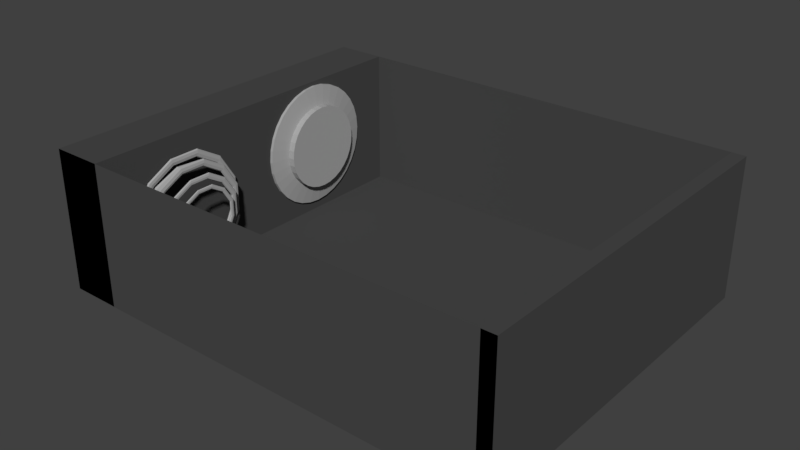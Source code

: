 # Source: housingS.blend  (saved by Blender 2.79.0; exported with 4.5.12 LTS)
import bpy
from mathutils import Matrix  # noqa: F401  (used for matrix-valued properties, if any)

bpy.ops.wm.read_factory_settings(use_empty=True)
scene = bpy.context.scene
scene.name = 'Scene'

# ---- collections
col_collection_1 = bpy.data.collections.new('Collection 1'); scene.collection.children.link(col_collection_1)

# ---- materials (node trees are filled in below, after node groups)
mat_material = bpy.data.materials.new('Material')
mat_material.alpha_threshold = 0.0
mat_material.use_transparent_shadow = False
mat_material.diffuse_color = (0.06681, 0.06681, 0.06681, 1.0)
mat_material.roughness = 0.5
mat_material.specular_intensity = 0.06173
mat_material.line_color = (0.0, 0.0, 0.0, 1.0)
mat_metal = bpy.data.materials.new('metal')
mat_metal.alpha_threshold = 0.0
mat_metal.use_transparent_shadow = False
mat_metal.diffuse_color = (0.402, 0.402, 0.402, 1.0)
mat_metal.roughness = 0.5
mat_metal.specular_intensity = 1.0
mat_material_002 = bpy.data.materials.new('Material.002')
mat_material_002.alpha_threshold = 0.0
mat_material_002.use_transparent_shadow = False
mat_material_002.roughness = 0.5
mat_material_002.specular_intensity = 0.7274
mat_material_002.line_color = (0.0, 0.0, 0.0, 1.0)

# ---- material node trees

# ---- world
world_world = bpy.data.worlds.new('World'); scene.world = world_world
world_world.color = (0.05088, 0.05088, 0.05088)
world_world.use_sun_shadow = False
world_world.sun_shadow_jitter_overblur = 0.0
world_world.cycles.sampling_method = 'MANUAL'

# ---- meshes
me_cube = bpy.data.meshes.new('Cube')
me_cube.from_pydata([(1.0, 1.0, -1.0), (1.0, -1.0, -1.0), (-1.0, -1.0, -1.0), (-1.0, 1.0, -1.0), (1.0, 1.0, 1.0), (1.0, -1.0, 1.0), (-1.0, -1.0, 1.0), (-1.0, 1.0, 1.0), (-0.7811, -1.0, -1.0), (-0.7811, 1.0, -1.0), (-0.7811, -1.0, 1.0), (-0.7811, 1.0, 1.0), (0.9418, 1.0, -1.0), (0.9418, -1.0, -1.0), (0.9418, 1.0, 1.0), (0.9418, -1.0, 1.0)], [], [(4, 7, 6, 5), (4, 5, 15, 14), (1, 5, 6, 2), (2, 6, 10, 8), (4, 0, 3, 7), (8, 10, 11, 9), (6, 7, 11, 10), (7, 3, 9, 11), (3, 2, 8, 9), (12, 14, 15, 13), (5, 1, 13, 15), (0, 4, 14, 12), (1, 0, 12, 13), (4, 0, 1, 5), (6, 2, 3, 7)])
me_cube.materials.append(mat_material)
me_cube.use_remesh_preserve_volume = False
me_cube.use_remesh_preserve_attributes = False
me_cube.use_mirror_vertex_groups = False
me_cube.update()
me_cylinder_003 = bpy.data.meshes.new('Cylinder.003')
me_cylinder_003.from_pydata([(3.791e-08, 0.6807, -1.0), (0.0, 1.0, 1.0), (0.1328, 0.6676, -1.0), (0.1951, 0.9808, 1.0), (0.2605, 0.6289, -1.0), (0.3827, 0.9239, 1.0), (0.3782, 0.566, -1.0), (0.5556, 0.8315, 1.0), (0.4813, 0.4813, -1.0), (0.7071, 0.7071, 1.0), (0.566, 0.3782, -1.0), (0.8315, 0.5556, 1.0), (0.6289, 0.2605, -1.0), (0.9239, 0.3827, 1.0), (0.6676, 0.1328, -1.0), (0.9808, 0.1951, 1.0), (0.6807, 1.424e-07, -1.0), (1.0, 7.55e-08, 1.0), (0.6676, -0.1328, -1.0), (0.9808, -0.1951, 1.0), (0.6289, -0.2605, -1.0), (0.9239, -0.3827, 1.0), (0.566, -0.3782, -1.0), (0.8315, -0.5556, 1.0), (0.4813, -0.4813, -1.0), (0.7071, -0.7071, 1.0), (0.3782, -0.566, -1.0), (0.5556, -0.8315, 1.0), (0.2605, -0.6289, -1.0), (0.3827, -0.9239, 1.0), (0.1328, -0.6676, -1.0), (0.1951, -0.9808, 1.0), (-1.839e-07, -0.6807, -1.0), (-3.258e-07, -1.0, 1.0), (-0.1328, -0.6676, -1.0), (-0.1951, -0.9808, 1.0), (-0.2605, -0.6289, -1.0), (-0.3827, -0.9239, 1.0), (-0.3782, -0.566, -1.0), (-0.5556, -0.8315, 1.0), (-0.4813, -0.4813, -1.0), (-0.7071, -0.7071, 1.0), (-0.566, -0.3782, -1.0), (-0.8315, -0.5556, 1.0), (-0.6289, -0.2605, -1.0), (-0.9239, -0.3827, 1.0), (-0.6676, -0.1328, -1.0), (-0.9808, -0.1951, 1.0), (-0.6807, 7.483e-07, -1.0), (-1.0, 9.656e-07, 1.0), (-0.6676, 0.1328, -1.0), (-0.9808, 0.1951, 1.0), (-0.6289, 0.2605, -1.0), (-0.9239, 0.3827, 1.0), (-0.566, 0.3782, -1.0), (-0.8315, 0.5556, 1.0), (-0.4813, 0.4813, -1.0), (-0.7071, 0.7071, 1.0), (-0.3782, 0.566, -1.0), (-0.5556, 0.8315, 1.0), (-0.2605, 0.6289, -1.0), (-0.3827, 0.9239, 1.0), (-0.1328, 0.6676, -1.0), (-0.1951, 0.9808, 1.0), (0.0, 1.0, 0.0), (0.1951, 0.9808, 0.0), (0.3827, 0.9239, 0.0), (0.5556, 0.8315, 0.0), (0.7071, 0.7071, 0.0), (0.8315, 0.5556, 0.0), (0.9239, 0.3827, 0.0), (0.9808, 0.1951, 0.0), (1.0, 7.55e-08, 0.0), (0.9808, -0.1951, 0.0), (0.9239, -0.3827, 0.0), (0.8315, -0.5556, 0.0), (0.7071, -0.7071, 0.0), (0.5556, -0.8315, 0.0), (0.3827, -0.9239, 0.0), (0.1951, -0.9808, 0.0), (-3.258e-07, -1.0, 0.0), (-0.1951, -0.9808, 0.0), (-0.3827, -0.9239, 0.0), (-0.5556, -0.8315, 0.0), (-0.7071, -0.7071, 0.0), (-0.8315, -0.5556, 0.0), (-0.9239, -0.3827, 0.0), (-0.9808, -0.1951, 0.0), (-1.0, 9.656e-07, 0.0), (-0.9808, 0.1951, 0.0), (-0.9239, 0.3827, 0.0), (-0.8315, 0.5556, 0.0), (-0.7071, 0.7071, 0.0), (-0.5556, 0.8315, 0.0), (-0.3827, 0.9239, 0.0), (-0.1951, 0.9808, 0.0), (3.515e-08, 0.6807, -3.11), (0.1328, 0.6676, -3.11), (0.2605, 0.6289, -3.11), (0.3782, 0.566, -3.11), (0.4813, 0.4813, -3.11), (0.566, 0.3782, -3.11), (0.6289, 0.2605, -3.11), (0.6676, 0.1328, -3.11), (0.6807, 1.424e-07, -3.11), (0.6676, -0.1328, -3.11), (0.6289, -0.2605, -3.11), (0.566, -0.3782, -3.11), (0.4813, -0.4813, -3.11), (0.3782, -0.566, -3.11), (0.2605, -0.6289, -3.11), (0.1328, -0.6676, -3.11), (-1.867e-07, -0.6807, -3.11), (-0.1328, -0.6676, -3.11), (-0.2605, -0.6289, -3.11), (-0.3782, -0.566, -3.11), (-0.4813, -0.4813, -3.11), (-0.566, -0.3782, -3.11), (-0.6289, -0.2605, -3.11), (-0.6676, -0.1328, -3.11), (-0.6807, 7.483e-07, -3.11), (-0.6676, 0.1328, -3.11), (-0.6289, 0.2605, -3.11), (-0.566, 0.3782, -3.11), (-0.4813, 0.4813, -3.11), (-0.3782, 0.566, -3.11), (-0.2605, 0.6289, -3.11), (-0.1328, 0.6676, -3.11), (-0.5556, -0.8315, 0.9658), (-0.3827, -0.9239, 0.9658), (0.1951, -0.9808, 0.9658), (-3.258e-07, -1.0, 0.9658), (-0.1951, -0.9808, 0.9658), (-0.598, -0.7966, 0.9658), (-0.598, 0.7966, 0.9658), (-0.5556, 0.8315, 0.9658), (0.3827, 0.9239, 0.9658), (0.5556, 0.8315, 0.9658), (0.9808, 0.1951, 0.9658), (1.0, 7.55e-08, 0.9658), (0.7071, 0.7071, 0.9658), (0.8315, 0.5556, 0.9658), (0.9239, 0.3827, 0.9658), (0.1951, 0.9808, 0.9658), (0.0, 1.0, 0.9658), (0.9808, -0.1951, 0.9658), (0.9239, -0.3827, 0.9658), (0.8315, -0.5556, 0.9658), (0.7071, -0.7071, 0.9658), (0.5556, -0.8315, 0.9658), (0.3827, -0.9239, 0.9658), (-0.1951, 0.9808, 0.9658), (-0.3827, 0.9239, 0.9658), (-0.598, -0.7966, 1.0), (-0.598, 0.7966, 1.0)], [], [(64, 144, 143, 65), (65, 143, 136, 66), (66, 136, 137, 67), (67, 137, 140, 68), (68, 140, 141, 69), (69, 141, 142, 70), (70, 142, 138, 71), (71, 138, 139, 72), (72, 139, 145, 73), (73, 145, 146, 74), (74, 146, 147, 75), (75, 147, 148, 76), (76, 148, 149, 77), (77, 149, 150, 78), (78, 150, 130, 79), (79, 130, 131, 80), (80, 131, 132, 81), (81, 132, 129, 82), (82, 129, 128, 83), (83, 128, 133, 153, 41, 84), (84, 41, 43, 85), (85, 43, 45, 86), (86, 45, 47, 87), (87, 47, 49, 88), (88, 49, 51, 89), (89, 51, 53, 90), (90, 53, 55, 91), (91, 55, 57, 92), (92, 57, 154, 134, 135, 93), (93, 135, 152, 94), (3, 1, 63, 61, 59, 154, 153, 39, 37, 35, 33, 31, 29, 27, 25, 23, 21, 19, 17, 15, 13, 11, 9, 7, 5), (94, 152, 151, 95), (95, 151, 144, 64), (58, 60, 126, 125), (62, 95, 64, 0), (60, 94, 95, 62), (58, 93, 94, 60), (56, 92, 93, 58), (54, 91, 92, 56), (52, 90, 91, 54), (50, 89, 90, 52), (48, 88, 89, 50), (46, 87, 88, 48), (44, 86, 87, 46), (42, 85, 86, 44), (40, 84, 85, 42), (38, 83, 84, 40), (36, 82, 83, 38), (34, 81, 82, 36), (32, 80, 81, 34), (30, 79, 80, 32), (28, 78, 79, 30), (26, 77, 78, 28), (24, 76, 77, 26), (22, 75, 76, 24), (20, 74, 75, 22), (18, 73, 74, 20), (16, 72, 73, 18), (14, 71, 72, 16), (12, 70, 71, 14), (10, 69, 70, 12), (8, 68, 69, 10), (6, 67, 68, 8), (4, 66, 67, 6), (2, 65, 66, 4), (0, 64, 65, 2), (96, 97, 98, 99, 100, 101, 102, 103, 104, 105, 106, 107, 108, 109, 110, 111, 112, 113, 114, 115, 116, 117, 118, 119, 120, 121, 122, 123, 124, 125, 126, 127), (14, 16, 104, 103), (32, 34, 113, 112), (50, 52, 122, 121), (6, 8, 100, 99), (24, 26, 109, 108), (42, 44, 118, 117), (60, 62, 127, 126), (16, 18, 105, 104), (34, 36, 114, 113), (52, 54, 123, 122), (8, 10, 101, 100), (26, 28, 110, 109), (44, 46, 119, 118), (0, 2, 97, 96), (62, 0, 96, 127), (18, 20, 106, 105), (36, 38, 115, 114), (54, 56, 124, 123), (10, 12, 102, 101), (28, 30, 111, 110), (46, 48, 120, 119), (2, 4, 98, 97), (20, 22, 107, 106), (38, 40, 116, 115), (56, 58, 125, 124), (12, 14, 103, 102), (30, 32, 112, 111), (48, 50, 121, 120), (4, 6, 99, 98), (22, 24, 108, 107), (40, 42, 117, 116), (142, 141, 11, 13), (150, 149, 27, 29), (144, 151, 63, 1), (146, 145, 19, 21), (131, 130, 31, 33), (137, 136, 5, 7), (149, 148, 25, 27), (147, 146, 21, 23), (130, 150, 29, 31), (133, 128, 129, 132, 131, 130, 150, 149, 148, 147, 146, 145, 139, 138, 142, 141, 140, 137, 136, 143, 144, 151, 152, 135, 134), (143, 144, 1, 3), (139, 138, 15, 17), (153, 154, 57, 55, 53, 51, 49, 47, 45, 43, 41), (141, 140, 9, 11), (153, 133, 128, 39), (128, 129, 37, 39), (135, 134, 154, 59), (140, 137, 7, 9), (138, 142, 13, 15), (129, 132, 35, 37), (151, 152, 61, 63), (136, 143, 3, 5), (148, 147, 23, 25), (134, 154, 153, 133), (152, 135, 59, 61), (132, 131, 33, 35), (145, 139, 17, 19)])
me_cylinder_003.materials.append(mat_metal)
me_cylinder_003.use_remesh_preserve_volume = False
me_cylinder_003.use_remesh_preserve_attributes = False
me_cylinder_003.use_mirror_vertex_groups = False
me_cylinder_003.update()
me_circle_002 = bpy.data.meshes.new('Circle.002')
me_circle_002.from_pydata([(0.1712, -0.01956, 0.06959), (-0.03995, -0.2307, 0.0325), (-0.1618, -0.1088, 0.04177), (-0.1172, 0.05771, 0.05104), (0.04928, 0.1023, 0.06032), (0.1126, -0.1726, 0.1402), (0.04429, 0.08248, 0.1237), (-0.103, 0.04302, 0.1155), (-0.1507, -0.1121, 0.1021), (-0.03995, -0.2307, 0.08813), (0.1521, -0.02533, 0.1319), (0.1266, -0.1861, 0.07886), (0.08981, -0.1518, 0.1923), (0.09278, -0.04327, 0.2254), (-0.01722, -0.1729, 0.2016), (-0.08863, -0.09188, 0.2102), (-0.06432, -0.001176, 0.2153), (0.02638, 0.02313, 0.2203), (0.03529, 0.05163, 0.1792), (-0.08218, 0.02016, 0.1727), (-0.1137, -0.09731, 0.1661), (0.1213, -0.03436, 0.1857), (-0.02223, -0.1583, 0.2354), (0.06848, -0.134, 0.2304), (-0.02254, -0.2, 0.1536), (-0.02062, -0.1905, 0.1617), (0.06379, -0.1293, 0.236), (0.113, -0.03666, 0.193), (-0.1053, -0.097, 0.1739), (-0.07606, 0.01215, 0.1805), (0.03308, 0.04324, 0.1864), (0.02467, 0.01665, 0.2259), (-0.0596, -0.005933, 0.2209), (-0.08219, -0.09021, 0.2158), (-0.01577, -0.1654, 0.208), (0.08637, -0.04505, 0.231), (0.08374, -0.1458, 0.1995), (0.1166, -0.1725, 0.09144), (0.1417, -0.02821, 0.141), (-0.03429, -0.2103, 0.1027), (-0.1358, -0.1052, 0.1138), (-0.09532, 0.0353, 0.1246), (0.04151, 0.07196, 0.1328), (0.105, -0.165, 0.1492), (0.04614, 0.09043, 0.07061), (-0.1086, 0.04898, 0.06135), (-0.15, -0.1057, 0.05208), (-0.03676, -0.219, 0.04281), (0.1594, -0.02282, 0.07988), (-0.02447, -0.2095, 0.1613), (0.07317, -0.1386, 0.2358), (0.1296, -0.03206, 0.1926), (-0.122, -0.09948, 0.173), (-0.08829, 0.02632, 0.1796), (0.03751, 0.06002, 0.1861), (0.02809, 0.02961, 0.2257), (-0.06904, 0.00358, 0.2206), (-0.09507, -0.09355, 0.2156), (-0.01866, -0.1803, 0.2077), (0.0992, -0.0415, 0.2307), (0.09589, -0.1579, 0.1992), (0.1336, -0.1888, 0.0909), (0.1625, -0.02245, 0.1405), (-0.04029, -0.2324, 0.1022), (-0.1573, -0.1112, 0.1133), (-0.1106, 0.05074, 0.1241), (0.04706, 0.093, 0.1323), (0.1203, -0.1802, 0.1488), (0.05242, 0.1142, 0.07003), (-0.1259, 0.06644, 0.06076), (-0.1737, -0.1119, 0.05148), (-0.04313, -0.2424, 0.04221), (0.1829, -0.01631, 0.07931), (0.1712, -0.01956, 0.0896), (-0.03995, -0.2307, 0.05252), (-0.1618, -0.1088, 0.06179), (-0.1172, 0.05771, 0.07106), (0.04928, 0.1023, 0.08033), (0.1126, -0.1726, 0.1579), (0.04429, 0.08248, 0.1414), (-0.103, 0.04302, 0.1332), (-0.1424, -0.1043, 0.125), (-0.03464, -0.2121, 0.1168), (0.1521, -0.02533, 0.1496), (0.1237, -0.1753, 0.1035), (0.08981, -0.1518, 0.2064), (0.09278, -0.04327, 0.2363), (-0.01722, -0.1729, 0.2141), (-0.08863, -0.09188, 0.2211), (-0.06432, -0.001176, 0.2262), (0.02638, 0.02313, 0.2312), (0.03529, 0.05163, 0.1933), (-0.08218, 0.01831, 0.1874), (-0.1137, -0.09916, 0.1808), (0.1213, -0.03436, 0.1999), (0.06848, -0.134, 0.2413), (-0.02254, -0.2, 0.1695), (0.05618, -0.2564, 0.04788), (0.05981, -0.27, 0.03757), (0.05255, -0.2429, 0.03818), (0.05618, -0.2564, 0.02787), (0.05618, -0.2564, 0.03787), (0.18, -0.01712, 0.07187), (-0.04234, -0.2395, 0.03478), (-0.1707, -0.1111, 0.04405), (-0.1237, 0.06426, 0.05332), (0.05163, 0.1112, 0.0626), (0.1184, -0.1783, 0.1422), (0.04637, 0.09037, 0.1258), (-0.1087, 0.04881, 0.1176), (-0.1578, -0.1135, 0.1048), (-0.04163, -0.237, 0.09151), (0.1599, -0.02317, 0.134), (0.1326, -0.191, 0.08173), (0.09437, -0.1564, 0.1939), (0.09759, -0.04194, 0.2267), (-0.0183, -0.1785, 0.2031), (-0.09346, -0.09313, 0.2115), (-0.06786, 0.002391, 0.2166), (0.02766, 0.02799, 0.2216), (0.03695, 0.05793, 0.1808), (-0.08676, 0.02478, 0.1743), (-0.1199, -0.09894, 0.1678), (0.1275, -0.03264, 0.1874), (-0.02396, -0.1647, 0.2353), (0.072, -0.1375, 0.2317), (-0.02399, -0.2071, 0.1554), (0.1278, 0.05897, 0.06495), (0.1623, -0.022, 0.0723), (0.1729, -0.1093, 0.07422), (0.03215, -0.25, 0.02902), (-0.03756, -0.2219, 0.03523), (-0.1185, -0.1873, 0.03714), (-0.153, -0.1065, 0.0445), (-0.1636, -0.0191, 0.04641), (-0.1107, 0.05116, 0.05377), (-0.04041, 0.104, 0.05568), (0.04693, 0.0934, 0.06304), (0.04772, -0.2106, 0.1456), (0.1069, -0.1669, 0.1425), (0.1536, -0.1047, 0.136), (-0.03504, 0.08401, 0.1196), (0.04221, 0.07459, 0.1261), (0.1138, 0.04414, 0.1278), (-0.09724, 0.03723, 0.1179), (-0.146, -0.02688, 0.1101), (-0.1414, -0.1087, 0.1052), (-0.1157, -0.1881, 0.09394), (-0.03694, -0.2197, 0.09192), (0.04974, -0.2324, 0.08349), (0.1443, -0.02749, 0.1343), (0.1198, -0.1784, 0.08215), (0.03823, -0.1819, 0.1963), (0.08525, -0.1473, 0.1942), (0.1225, -0.09764, 0.189), (0.06917, -0.0004882, 0.2229), (0.08797, -0.0446, 0.2268), (0.09372, -0.09213, 0.2279), (-0.01613, -0.1673, 0.2033), (-0.06376, -0.1383, 0.2068), (-0.0838, -0.09063, 0.2117), (-0.08957, -0.04302, 0.2128), (-0.06078, -0.004744, 0.2167), (-0.02248, 0.02407, 0.2178), (0.0251, 0.01827, 0.2218), (-0.02798, 0.05285, 0.1759), (0.03363, 0.04534, 0.1811), (0.0907, 0.02105, 0.1825), (-0.07759, 0.01507, 0.1747), (-0.1149, -0.03403, 0.1694), (-0.1074, -0.09615, 0.1682), (-0.08179, -0.1569, 0.1613), (0.1151, -0.03608, 0.1876), (0.02663, -0.1592, 0.2329), (-0.02049, -0.1519, 0.2356), (-0.0746, -0.1443, 0.238), (0.06496, -0.1305, 0.2319), (-0.0211, -0.1929, 0.1557), (0.04469, -0.2003, 0.1544), (-0.0211, -0.1929, 0.1676), (-0.07569, -0.151, 0.169), (0.08724, -0.09044, 0.2335), (0.06496, -0.1305, 0.24), (0.02817, -0.1649, 0.2385), (0.1141, -0.09545, 0.1962), (0.1151, -0.03608, 0.1982), (0.08456, 0.01482, 0.1897), (-0.1064, -0.03913, 0.1775), (-0.1074, -0.09846, 0.1795), (-0.02571, 0.04391, 0.1833), (-0.07759, 0.01276, 0.186), (0.03363, 0.04534, 0.1917), (0.06443, -0.005294, 0.2284), (0.0251, 0.01827, 0.23), (-0.02072, 0.01752, 0.2234), (-0.08306, -0.04481, 0.2183), (-0.06078, -0.004744, 0.2249), (-0.05906, -0.1333, 0.2126), (-0.0838, -0.09063, 0.2199), (0.03579, -0.1738, 0.2033), (-0.01613, -0.1673, 0.2127), (0.08797, -0.0446, 0.235), (0.08525, -0.1473, 0.2048), (0.1607, -0.1049, 0.08509), (0.1177, -0.1707, 0.1006), (0.04551, -0.2122, 0.09773), (0.1431, -0.1019, 0.1451), (0.1443, -0.02749, 0.1476), (0.1061, 0.03634, 0.1369), (-0.1017, -0.1728, 0.1077), (-0.03314, -0.2065, 0.1134), (-0.1344, -0.02874, 0.1199), (-0.1356, -0.1031, 0.1223), (-0.0322, 0.07338, 0.1287), (-0.09724, 0.03723, 0.1312), (0.04221, 0.07459, 0.1394), (0.1069, -0.1669, 0.1558), (0.1191, 0.05015, 0.07525), (0.04693, 0.0934, 0.07805), (-0.03719, 0.09203, 0.06598), (-0.1516, -0.02239, 0.05671), (-0.1107, 0.05116, 0.06878), (-0.1097, -0.1787, 0.04745), (-0.153, -0.1065, 0.05951), (0.03023, -0.2369, 0.03934), (-0.03756, -0.2219, 0.05024), (0.03407, -0.2631, 0.03873), (0.03215, -0.25, 0.04904), (0.1623, -0.022, 0.08732), (-0.08788, -0.1633, 0.1684), (-0.02399, -0.2071, 0.1673), (0.05075, -0.2208, 0.154), (0.03212, -0.1797, 0.2383), (0.072, -0.1375, 0.2399), (0.1002, -0.09382, 0.2332), (0.09684, 0.02727, 0.1894), (0.1275, -0.03264, 0.198), (0.1309, -0.09983, 0.1959), (-0.1199, -0.0994, 0.1785), (-0.1233, -0.03171, 0.1763), (-0.08676, 0.02431, 0.185), (-0.03025, 0.06133, 0.1828), (0.03695, 0.05793, 0.1914), (-0.02423, 0.03061, 0.2231), (0.02766, 0.02799, 0.2298), (0.07391, 0.004317, 0.2282), (-0.06786, 0.002391, 0.2247), (-0.09608, -0.04123, 0.2181), (-0.09346, -0.09313, 0.2197), (-0.06845, -0.1433, 0.2123), (-0.0183, -0.1785, 0.2125), (0.04067, -0.1901, 0.203), (0.09759, -0.04194, 0.2348), (0.09437, -0.1564, 0.2045), (0.05168, -0.2345, 0.0972), (0.1303, -0.1825, 0.1002), (0.1844, -0.1109, 0.08452), (0.1215, 0.05194, 0.1364), (0.1599, -0.02317, 0.1472), (0.1641, -0.1074, 0.1447), (-0.03746, -0.2223, 0.1131), (-0.118, -0.1891, 0.1072), (-0.1514, -0.1073, 0.122), (-0.1556, -0.02306, 0.1194), (-0.1087, 0.04881, 0.1308), (-0.03789, 0.09464, 0.1282), (0.04637, 0.09037, 0.139), (0.1184, -0.1783, 0.1555), (-0.04363, 0.1161, 0.06539), (0.05163, 0.1112, 0.07761), (0.1365, 0.06779, 0.07467), (-0.1237, 0.06426, 0.06834), (-0.1755, -0.01581, 0.05612), (-0.1707, -0.1111, 0.05906), (-0.1272, -0.196, 0.04684), (-0.04234, -0.2395, 0.04979), (0.18, -0.01712, 0.08689), (0.1278, 0.05897, 0.08497), (0.1722, -0.1066, 0.09539), (-0.1185, -0.1873, 0.05715), (-0.1636, -0.0191, 0.06642), (-0.04041, 0.104, 0.0757), (0.04772, -0.2106, 0.1628), (0.1536, -0.1047, 0.1537), (-0.03504, 0.08401, 0.1373), (0.1138, 0.04414, 0.1455), (-0.144, -0.02492, 0.1291), (-0.1041, -0.1737, 0.1209), (0.04745, -0.2143, 0.1114), (0.03823, -0.1819, 0.21), (0.1225, -0.09764, 0.2031), (0.06917, -0.0004882, 0.2338), (0.09372, -0.09213, 0.2388), (-0.06376, -0.1383, 0.2181), (-0.08957, -0.04302, 0.2237), (-0.02248, 0.02407, 0.2287), (-0.02798, 0.05239, 0.1902), (0.0907, 0.02105, 0.1966), (-0.1149, -0.03681, 0.1844), (-0.08179, -0.1574, 0.1761), (0.03014, -0.1723, 0.2438), (0.05346, -0.2463, 0.04561), (0.05618, -0.2564, 0.04538), (0.0589, -0.2666, 0.04515), (0.0589, -0.2666, 0.03764), (0.0589, -0.2666, 0.03014), (0.05346, -0.2463, 0.0306), (0.05346, -0.2463, 0.0381), (0.05618, -0.2564, 0.03037), (0.1343, 0.06559, 0.06724), (0.1817, -0.1112, 0.07666), (0.03359, -0.2598, 0.0313), (-0.125, -0.1938, 0.03941), (-0.1725, -0.01663, 0.04869), (-0.04282, 0.1131, 0.05796), (0.04999, -0.2183, 0.1476), (-0.03718, 0.09198, 0.1217), (-0.1538, -0.02454, 0.1123), (-0.1206, -0.1927, 0.09711), (0.05181, -0.2388, 0.08678), (0.1615, -0.1067, 0.1381), (0.1195, 0.04999, 0.1299), (0.07272, 0.003116, 0.2241), (0.09858, -0.0934, 0.2292), (0.04006, -0.188, 0.1979), (-0.06728, -0.142, 0.2081), (-0.09445, -0.04168, 0.214), (-0.02379, 0.02898, 0.2191), (-0.02969, 0.05921, 0.1776), (-0.1212, -0.03229, 0.171), (-0.08636, -0.1617, 0.163), (0.1288, -0.09928, 0.1907), (0.09531, 0.02572, 0.1841), (0.0181, -0.1759, 0.2348), (-0.06466, -0.152, 0.2373), (0.1213, 0.05236, 0.06767), (0.1639, -0.1066, 0.07708), (0.03071, -0.2402, 0.03176), (-0.1119, -0.1808, 0.03987), (-0.1546, -0.02157, 0.04913), (-0.038, 0.09504, 0.0584), (0.04545, -0.2029, 0.1479), (0.1457, -0.1026, 0.1384), (-0.03291, 0.07604, 0.122), (0.108, 0.03829, 0.1302), (-0.1378, -0.02872, 0.1127), (-0.1079, -0.18, 0.09751), (0.0471, -0.2214, 0.08719), (0.0364, -0.1758, 0.1981), (0.1162, -0.096, 0.1909), (0.06561, -0.004092, 0.2243), (0.08886, -0.09087, 0.2294), (-0.06024, -0.1346, 0.2083), (-0.08469, -0.04436, 0.2142), (-0.02116, 0.01916, 0.2193), (-0.02628, 0.04638, 0.1779), (0.0861, 0.01638, 0.1844), (-0.1085, -0.03647, 0.1715), (-0.07722, -0.1522, 0.1633), (0.016, -0.1617, 0.235), (-0.05835, -0.1435, 0.2374), (0.02866, -0.1668, 0.2425), (-0.07722, -0.1528, 0.1744), (-0.1085, -0.03994, 0.1832), (0.0861, 0.01638, 0.195), (-0.02628, 0.0458, 0.1886), (-0.02116, 0.01916, 0.2274), (-0.08469, -0.04436, 0.2224), (-0.06024, -0.1346, 0.2168), (0.08886, -0.09087, 0.2375), (0.06561, -0.004092, 0.2325), (0.1162, -0.096, 0.2015), (0.0364, -0.1758, 0.2084), (0.04547, -0.2085, 0.1081), (-0.09964, -0.1697, 0.1177), (-0.1363, -0.02733, 0.1269), (0.108, 0.03829, 0.1435), (-0.03291, 0.07604, 0.1353), (0.1457, -0.1026, 0.1517), (0.04545, -0.2029, 0.1608), (-0.038, 0.09504, 0.07341), (-0.1546, -0.02157, 0.06415), (-0.1119, -0.1808, 0.05488), (0.03071, -0.2402, 0.04677), (0.1634, -0.1047, 0.09296), (0.1213, 0.05236, 0.08268), (0.03162, -0.1778, 0.2424), (0.09531, 0.02572, 0.1947), (0.1288, -0.09928, 0.2012), (-0.08636, -0.1618, 0.174), (-0.1212, -0.03299, 0.1818), (-0.02969, 0.05909, 0.1882), (-0.02379, 0.02898, 0.2273), (-0.09445, -0.04168, 0.2222), (-0.06728, -0.142, 0.2166), (0.04006, -0.188, 0.2081), (0.09858, -0.0934, 0.2374), (0.07272, 0.003116, 0.2323), (0.1195, 0.04999, 0.1431), (0.1615, -0.1067, 0.1514), (0.05001, -0.2246, 0.1078), (-0.1115, -0.1814, 0.1174), (-0.1522, -0.023, 0.1266), (-0.03718, 0.09198, 0.1349), (0.04999, -0.2183, 0.1605), (-0.04282, 0.1131, 0.07297), (-0.1725, -0.01663, 0.0637), (-0.125, -0.1938, 0.05442), (0.03359, -0.2598, 0.04631), (0.1811, -0.1091, 0.09253), (0.1343, 0.06559, 0.08225), (0.0582, -0.2639, 0.04326), (0.05417, -0.2489, 0.0436), (0.05417, -0.2489, 0.03248), (0.0582, -0.2639, 0.03214), (0.03066, -0.2399, 0.03246), (0.05324, -0.2455, 0.03246), (0.03367, -0.2603, 0.03246), (0.05918, -0.2676, 0.03246), (0.05416, -0.2489, 0.03246), (0.05419, -0.249, 0.03246), (0.05618, -0.2564, 0.03246), (0.05824, -0.2641, 0.03246), (0.008298, -0.253, 0.03246), (-0.03901, -0.2309, 0.03246), (0.01695, -0.2365, 0.03246)], [], [(0, 129, 310, 102), (0, 102, 309, 127), (0, 127, 335, 128), (0, 128, 336, 129), (1, 132, 312, 103), (1, 103, 423, 424), (1, 424, 425, 131), (1, 131, 338, 132), (2, 134, 313, 104), (2, 104, 312, 132), (2, 132, 338, 133), (2, 133, 339, 134), (3, 136, 314, 105), (3, 105, 313, 134), (3, 134, 339, 135), (3, 135, 340, 136), (4, 136, 314, 106), (4, 106, 309, 127), (4, 127, 335, 137), (4, 137, 340, 136), (5, 140, 320, 107), (5, 107, 315, 138), (5, 138, 341, 139), (5, 139, 342, 140), (6, 143, 321, 108), (6, 108, 316, 141), (6, 141, 343, 142), (6, 142, 344, 143), (7, 145, 317, 109), (7, 109, 316, 141), (7, 141, 343, 144), (7, 144, 345, 145), (8, 147, 318, 110), (8, 110, 317, 145), (8, 145, 345, 146), (8, 146, 346, 147), (9, 149, 319, 111), (9, 111, 318, 147), (9, 147, 346, 148), (9, 148, 347, 149), (10, 143, 321, 112), (10, 112, 320, 140), (10, 140, 342, 150), (10, 150, 344, 143), (11, 149, 319, 113), (11, 113, 310, 129), (11, 129, 336, 151), (11, 151, 347, 149), (12, 154, 331, 114), (12, 114, 324, 152), (12, 152, 348, 153), (12, 153, 349, 154), (13, 157, 323, 115), (13, 115, 322, 155), (13, 155, 350, 156), (13, 156, 351, 157), (14, 159, 325, 116), (14, 116, 324, 152), (14, 152, 348, 158), (14, 158, 352, 159), (15, 161, 326, 117), (15, 117, 325, 159), (15, 159, 352, 160), (15, 160, 353, 161), (16, 163, 327, 118), (16, 118, 326, 161), (16, 161, 353, 162), (16, 162, 354, 163), (17, 163, 327, 119), (17, 119, 322, 155), (17, 155, 350, 164), (17, 164, 354, 163), (18, 167, 332, 120), (18, 120, 328, 165), (18, 165, 355, 166), (18, 166, 356, 167), (19, 169, 329, 121), (19, 121, 328, 165), (19, 165, 355, 168), (19, 168, 357, 169), (20, 171, 330, 122), (20, 122, 329, 169), (20, 169, 357, 170), (20, 170, 358, 171), (21, 167, 332, 123), (21, 123, 331, 154), (21, 154, 349, 172), (21, 172, 356, 167), (22, 175, 334, 124), (22, 124, 333, 173), (22, 173, 359, 174), (22, 174, 360, 175), (23, 173, 333, 125), (23, 125, 323, 157), (23, 157, 351, 176), (23, 176, 359, 173), (24, 171, 330, 126), (24, 126, 315, 138), (24, 138, 341, 177), (24, 177, 358, 171), (25, 180, 358, 177), (25, 177, 341, 178), (25, 178, 379, 179), (25, 179, 362, 180), (26, 183, 359, 176), (26, 176, 351, 181), (26, 181, 369, 182), (26, 182, 361, 183), (27, 186, 356, 172), (27, 172, 349, 184), (27, 184, 371, 185), (27, 185, 364, 186), (28, 180, 358, 170), (28, 170, 357, 187), (28, 187, 363, 188), (28, 188, 362, 180), (29, 187, 357, 168), (29, 168, 355, 189), (29, 189, 365, 190), (29, 190, 363, 187), (30, 186, 356, 166), (30, 166, 355, 189), (30, 189, 365, 191), (30, 191, 364, 186), (31, 194, 354, 164), (31, 164, 350, 192), (31, 192, 370, 193), (31, 193, 366, 194), (32, 194, 354, 162), (32, 162, 353, 195), (32, 195, 367, 196), (32, 196, 366, 194), (33, 195, 353, 160), (33, 160, 352, 197), (33, 197, 368, 198), (33, 198, 367, 195), (34, 197, 352, 158), (34, 158, 348, 199), (34, 199, 372, 200), (34, 200, 368, 197), (35, 181, 351, 156), (35, 156, 350, 192), (35, 192, 370, 201), (35, 201, 369, 181), (36, 184, 349, 153), (36, 153, 348, 199), (36, 199, 372, 202), (36, 202, 371, 184), (37, 205, 347, 151), (37, 151, 336, 203), (37, 203, 384, 204), (37, 204, 373, 205), (38, 208, 344, 150), (38, 150, 342, 206), (38, 206, 378, 207), (38, 207, 376, 208), (39, 205, 347, 148), (39, 148, 346, 209), (39, 209, 374, 210), (39, 210, 373, 205), (40, 209, 346, 146), (40, 146, 345, 211), (40, 211, 375, 212), (40, 212, 374, 209), (41, 211, 345, 144), (41, 144, 343, 213), (41, 213, 377, 214), (41, 214, 375, 211), (42, 208, 344, 142), (42, 142, 343, 213), (42, 213, 377, 215), (42, 215, 376, 208), (43, 206, 342, 139), (43, 139, 341, 178), (43, 178, 379, 216), (43, 216, 378, 206), (44, 219, 340, 137), (44, 137, 335, 217), (44, 217, 385, 218), (44, 218, 380, 219), (45, 219, 340, 135), (45, 135, 339, 220), (45, 220, 381, 221), (45, 221, 380, 219), (46, 220, 339, 133), (46, 133, 338, 222), (46, 222, 382, 223), (46, 223, 381, 220), (47, 222, 338, 131), (47, 131, 425, 415, 224), (47, 224, 383, 225), (47, 225, 382, 222), (48, 203, 336, 128), (48, 128, 335, 217), (48, 217, 385, 228), (48, 228, 384, 203), (49, 231, 315, 126), (49, 126, 330, 229), (49, 229, 389, 230), (49, 230, 404, 231), (50, 234, 323, 125), (50, 125, 333, 232), (50, 232, 386, 233), (50, 233, 396, 234), (51, 237, 331, 123), (51, 123, 332, 235), (51, 235, 387, 236), (51, 236, 388, 237), (52, 239, 329, 122), (52, 122, 330, 229), (52, 229, 389, 238), (52, 238, 390, 239), (53, 241, 328, 121), (53, 121, 329, 239), (53, 239, 390, 240), (53, 240, 391, 241), (54, 241, 328, 120), (54, 120, 332, 235), (54, 235, 387, 242), (54, 242, 391, 241), (55, 245, 322, 119), (55, 119, 327, 243), (55, 243, 392, 244), (55, 244, 397, 245), (56, 247, 326, 118), (56, 118, 327, 243), (56, 243, 392, 246), (56, 246, 393, 247), (57, 249, 325, 117), (57, 117, 326, 247), (57, 247, 393, 248), (57, 248, 394, 249), (58, 251, 324, 116), (58, 116, 325, 249), (58, 249, 394, 250), (58, 250, 395, 251), (59, 245, 322, 115), (59, 115, 323, 234), (59, 234, 396, 252), (59, 252, 397, 245), (60, 251, 324, 114), (60, 114, 331, 237), (60, 237, 388, 253), (60, 253, 395, 251), (61, 256, 310, 113), (61, 113, 319, 254), (61, 254, 400, 255), (61, 255, 409, 256), (62, 259, 320, 112), (62, 112, 321, 257), (62, 257, 398, 258), (62, 258, 399, 259), (63, 261, 318, 111), (63, 111, 319, 254), (63, 254, 400, 260), (63, 260, 401, 261), (64, 263, 317, 110), (64, 110, 318, 261), (64, 261, 401, 262), (64, 262, 402, 263), (65, 265, 316, 109), (65, 109, 317, 263), (65, 263, 402, 264), (65, 264, 403, 265), (66, 265, 316, 108), (66, 108, 321, 257), (66, 257, 398, 266), (66, 266, 403, 265), (67, 231, 315, 107), (67, 107, 320, 259), (67, 259, 399, 267), (67, 267, 404, 231), (68, 270, 309, 106), (68, 106, 314, 268), (68, 268, 405, 269), (68, 269, 410, 270), (69, 272, 313, 105), (69, 105, 314, 268), (69, 268, 405, 271), (69, 271, 406, 272), (70, 274, 312, 104), (70, 104, 313, 272), (70, 272, 406, 273), (70, 273, 407, 274), (71, 226, 417, 423, 103), (71, 103, 312, 274), (71, 274, 407, 275), (71, 275, 408, 226), (72, 270, 309, 102), (72, 102, 310, 256), (72, 256, 409, 276), (72, 276, 410, 270), (73, 228, 385, 277), (73, 277, 410, 276), (73, 276, 409, 278), (73, 278, 384, 228), (74, 225, 383, 227), (74, 227, 408, 275), (74, 275, 407, 279), (74, 279, 382, 225), (75, 223, 382, 279), (75, 279, 407, 273), (75, 273, 406, 280), (75, 280, 381, 223), (76, 221, 381, 280), (76, 280, 406, 271), (76, 271, 405, 281), (76, 281, 380, 221), (77, 218, 385, 277), (77, 277, 410, 269), (77, 269, 405, 281), (77, 281, 380, 218), (78, 216, 379, 282), (78, 282, 404, 267), (78, 267, 399, 283), (78, 283, 378, 216), (79, 215, 377, 284), (79, 284, 403, 266), (79, 266, 398, 285), (79, 285, 376, 215), (80, 214, 377, 284), (80, 284, 403, 264), (80, 264, 402, 286), (80, 286, 375, 214), (81, 212, 375, 286), (81, 286, 402, 262), (81, 262, 401, 287), (81, 287, 374, 212), (82, 210, 374, 287), (82, 287, 401, 260), (82, 260, 400, 288), (82, 288, 373, 210), (83, 207, 378, 283), (83, 283, 399, 258), (83, 258, 398, 285), (83, 285, 376, 207), (84, 204, 384, 278), (84, 278, 409, 255), (84, 255, 400, 288), (84, 288, 373, 204), (85, 202, 372, 289), (85, 289, 395, 253), (85, 253, 388, 290), (85, 290, 371, 202), (86, 201, 370, 291), (86, 291, 397, 252), (86, 252, 396, 292), (86, 292, 369, 201), (87, 200, 372, 289), (87, 289, 395, 250), (87, 250, 394, 293), (87, 293, 368, 200), (88, 198, 368, 293), (88, 293, 394, 248), (88, 248, 393, 294), (88, 294, 367, 198), (89, 196, 367, 294), (89, 294, 393, 246), (89, 246, 392, 295), (89, 295, 366, 196), (90, 193, 370, 291), (90, 291, 397, 244), (90, 244, 392, 295), (90, 295, 366, 193), (91, 191, 365, 296), (91, 296, 391, 242), (91, 242, 387, 297), (91, 297, 364, 191), (92, 190, 365, 296), (92, 296, 391, 240), (92, 240, 390, 298), (92, 298, 363, 190), (93, 188, 363, 298), (93, 298, 390, 238), (93, 238, 389, 299), (93, 299, 362, 188), (94, 185, 371, 290), (94, 290, 388, 236), (94, 236, 387, 297), (94, 297, 364, 185), (95, 182, 369, 292), (95, 292, 396, 233), (95, 233, 386, 300), (95, 300, 361, 182), (96, 179, 379, 282), (96, 282, 404, 230), (96, 230, 389, 299), (96, 299, 362, 179), (97, 303, 408, 227), (97, 227, 383, 301), (97, 301, 412, 302), (97, 302, 411, 303), (98, 418, 417, 226), (98, 226, 408, 303), (98, 303, 411, 304), (98, 304, 422, 418), (99, 301, 383, 224), (99, 224, 415, 416), (99, 416, 419, 413, 307), (99, 307, 412, 301), (100, 306, 337, 130), (100, 130, 311, 305), (100, 305, 414, 308), (100, 308, 420, 419, 306), (101, 307, 413, 420, 421), (101, 421, 422, 304), (101, 304, 411, 302), (101, 302, 412, 307), (417, 418, 305, 311), (415, 425, 337), (424, 425, 415, 416, 419, 420, 421, 422, 418, 417, 423), (423, 417, 311), (419, 420, 413), (424, 423, 311, 130), (418, 422, 414, 305), (422, 421, 308, 414), (425, 424, 130, 337), (416, 415, 337, 306), (421, 420, 308), (419, 416, 306)])
me_circle_002.materials.append(mat_metal)
me_circle_002.use_remesh_preserve_volume = False
me_circle_002.use_remesh_preserve_attributes = False
me_circle_002.use_mirror_vertex_groups = False
me_circle_002.update()
me_cylinder_002 = bpy.data.meshes.new('Cylinder.002')
me_cylinder_002.from_pydata([(3.791e-08, 0.6807, -1.0), (0.0, 1.0, 1.0), (0.1328, 0.6676, -1.0), (0.1951, 0.9808, 1.0), (0.2605, 0.6289, -1.0), (0.3827, 0.9239, 1.0), (0.3782, 0.566, -1.0), (0.5556, 0.8315, 1.0), (0.4813, 0.4813, -1.0), (0.7071, 0.7071, 1.0), (0.566, 0.3782, -1.0), (0.8315, 0.5556, 1.0), (0.6289, 0.2605, -1.0), (0.9239, 0.3827, 1.0), (0.6676, 0.1328, -1.0), (0.9808, 0.1951, 1.0), (0.6807, 1.424e-07, -1.0), (1.0, 7.55e-08, 1.0), (0.6676, -0.1328, -1.0), (0.9808, -0.1951, 1.0), (0.6289, -0.2605, -1.0), (0.9239, -0.3827, 1.0), (0.566, -0.3782, -1.0), (0.8315, -0.5556, 1.0), (0.4813, -0.4813, -1.0), (0.7071, -0.7071, 1.0), (0.3782, -0.566, -1.0), (0.5556, -0.8315, 1.0), (0.2605, -0.6289, -1.0), (0.3827, -0.9239, 1.0), (0.1328, -0.6676, -1.0), (0.1951, -0.9808, 1.0), (-1.839e-07, -0.6807, -1.0), (-3.258e-07, -1.0, 1.0), (-0.1328, -0.6676, -1.0), (-0.1951, -0.9808, 1.0), (-0.2605, -0.6289, -1.0), (-0.3827, -0.9239, 1.0), (-0.3782, -0.566, -1.0), (-0.5556, -0.8315, 1.0), (-0.4813, -0.4813, -1.0), (-0.7071, -0.7071, 1.0), (-0.566, -0.3782, -1.0), (-0.8315, -0.5556, 1.0), (-0.6289, -0.2605, -1.0), (-0.9239, -0.3827, 1.0), (-0.6676, -0.1328, -1.0), (-0.9808, -0.1951, 1.0), (-0.6807, 7.483e-07, -1.0), (-1.0, 9.656e-07, 1.0), (-0.6676, 0.1328, -1.0), (-0.9808, 0.1951, 1.0), (-0.6289, 0.2605, -1.0), (-0.9239, 0.3827, 1.0), (-0.566, 0.3782, -1.0), (-0.8315, 0.5556, 1.0), (-0.4813, 0.4813, -1.0), (-0.7071, 0.7071, 1.0), (-0.3782, 0.566, -1.0), (-0.5556, 0.8315, 1.0), (-0.2605, 0.6289, -1.0), (-0.3827, 0.9239, 1.0), (-0.1328, 0.6676, -1.0), (-0.1951, 0.9808, 1.0), (0.0, 1.0, 0.0), (0.1951, 0.9808, 0.0), (0.3827, 0.9239, 0.0), (0.5556, 0.8315, 0.0), (0.7071, 0.7071, 0.0), (0.8315, 0.5556, 0.0), (0.9239, 0.3827, 0.0), (0.9808, 0.1951, 0.0), (1.0, 7.55e-08, 0.0), (0.9808, -0.1951, 0.0), (0.9239, -0.3827, 0.0), (0.8315, -0.5556, 0.0), (0.7071, -0.7071, 0.0), (0.5556, -0.8315, 0.0), (0.3827, -0.9239, 0.0), (0.1951, -0.9808, 0.0), (-3.258e-07, -1.0, 0.0), (-0.1951, -0.9808, 0.0), (-0.3827, -0.9239, 0.0), (-0.5556, -0.8315, 0.0), (-0.7071, -0.7071, 0.0), (-0.8315, -0.5556, 0.0), (-0.9239, -0.3827, 0.0), (-0.9808, -0.1951, 0.0), (-1.0, 9.656e-07, 0.0), (-0.9808, 0.1951, 0.0), (-0.9239, 0.3827, 0.0), (-0.8315, 0.5556, 0.0), (-0.7071, 0.7071, 0.0), (-0.5556, 0.8315, 0.0), (-0.3827, 0.9239, 0.0), (-0.1951, 0.9808, 0.0), (3.515e-08, 0.6807, -3.11), (0.1328, 0.6676, -3.11), (0.2605, 0.6289, -3.11), (0.3782, 0.566, -3.11), (0.4813, 0.4813, -3.11), (0.566, 0.3782, -3.11), (0.6289, 0.2605, -3.11), (0.6676, 0.1328, -3.11), (0.6807, 1.424e-07, -3.11), (0.6676, -0.1328, -3.11), (0.6289, -0.2605, -3.11), (0.566, -0.3782, -3.11), (0.4813, -0.4813, -3.11), (0.3782, -0.566, -3.11), (0.2605, -0.6289, -3.11), (0.1328, -0.6676, -3.11), (-1.867e-07, -0.6807, -3.11), (-0.1328, -0.6676, -3.11), (-0.2605, -0.6289, -3.11), (-0.3782, -0.566, -3.11), (-0.4813, -0.4813, -3.11), (-0.566, -0.3782, -3.11), (-0.6289, -0.2605, -3.11), (-0.6676, -0.1328, -3.11), (-0.6807, 7.483e-07, -3.11), (-0.6676, 0.1328, -3.11), (-0.6289, 0.2605, -3.11), (-0.566, 0.3782, -3.11), (-0.4813, 0.4813, -3.11), (-0.3782, 0.566, -3.11), (-0.2605, 0.6289, -3.11), (-0.1328, 0.6676, -3.11)], [], [(64, 1, 3, 65), (65, 3, 5, 66), (66, 5, 7, 67), (67, 7, 9, 68), (68, 9, 11, 69), (69, 11, 13, 70), (70, 13, 15, 71), (71, 15, 17, 72), (72, 17, 19, 73), (73, 19, 21, 74), (74, 21, 23, 75), (75, 23, 25, 76), (76, 25, 27, 77), (77, 27, 29, 78), (78, 29, 31, 79), (79, 31, 33, 80), (80, 33, 35, 81), (81, 35, 37, 82), (82, 37, 39, 83), (83, 39, 41, 84), (84, 41, 43, 85), (85, 43, 45, 86), (86, 45, 47, 87), (87, 47, 49, 88), (88, 49, 51, 89), (89, 51, 53, 90), (90, 53, 55, 91), (91, 55, 57, 92), (92, 57, 59, 93), (93, 59, 61, 94), (3, 1, 63, 61, 59, 57, 55, 53, 51, 49, 47, 45, 43, 41, 39, 37, 35, 33, 31, 29, 27, 25, 23, 21, 19, 17, 15, 13, 11, 9, 7, 5), (94, 61, 63, 95), (95, 63, 1, 64), (58, 60, 126, 125), (62, 95, 64, 0), (60, 94, 95, 62), (58, 93, 94, 60), (56, 92, 93, 58), (54, 91, 92, 56), (52, 90, 91, 54), (50, 89, 90, 52), (48, 88, 89, 50), (46, 87, 88, 48), (44, 86, 87, 46), (42, 85, 86, 44), (40, 84, 85, 42), (38, 83, 84, 40), (36, 82, 83, 38), (34, 81, 82, 36), (32, 80, 81, 34), (30, 79, 80, 32), (28, 78, 79, 30), (26, 77, 78, 28), (24, 76, 77, 26), (22, 75, 76, 24), (20, 74, 75, 22), (18, 73, 74, 20), (16, 72, 73, 18), (14, 71, 72, 16), (12, 70, 71, 14), (10, 69, 70, 12), (8, 68, 69, 10), (6, 67, 68, 8), (4, 66, 67, 6), (2, 65, 66, 4), (0, 64, 65, 2), (96, 97, 98, 99, 100, 101, 102, 103, 104, 105, 106, 107, 108, 109, 110, 111, 112, 113, 114, 115, 116, 117, 118, 119, 120, 121, 122, 123, 124, 125, 126, 127), (14, 16, 104, 103), (32, 34, 113, 112), (50, 52, 122, 121), (6, 8, 100, 99), (24, 26, 109, 108), (42, 44, 118, 117), (60, 62, 127, 126), (16, 18, 105, 104), (34, 36, 114, 113), (52, 54, 123, 122), (8, 10, 101, 100), (26, 28, 110, 109), (44, 46, 119, 118), (0, 2, 97, 96), (62, 0, 96, 127), (18, 20, 106, 105), (36, 38, 115, 114), (54, 56, 124, 123), (10, 12, 102, 101), (28, 30, 111, 110), (46, 48, 120, 119), (2, 4, 98, 97), (20, 22, 107, 106), (38, 40, 116, 115), (56, 58, 125, 124), (12, 14, 103, 102), (30, 32, 112, 111), (48, 50, 121, 120), (4, 6, 99, 98), (22, 24, 108, 107), (40, 42, 117, 116)])
me_cylinder_002.materials.append(mat_metal)
me_cylinder_002.use_remesh_preserve_volume = False
me_cylinder_002.use_remesh_preserve_attributes = False
me_cylinder_002.use_mirror_vertex_groups = False
me_cylinder_002.update()
me_circle = bpy.data.meshes.new('Circle')
me_circle.from_pydata([(0.1712, -0.01956, 0.06959), (-0.03995, -0.2307, 0.0325), (-0.1618, -0.1088, 0.04177), (-0.1172, 0.05771, 0.05104), (0.04928, 0.1023, 0.06032), (0.1126, -0.1726, 0.1402), (0.04429, 0.08248, 0.1237), (-0.103, 0.04302, 0.1155), (-0.1507, -0.1121, 0.1021), (-0.03995, -0.2307, 0.08813), (0.1521, -0.02533, 0.1319), (0.1266, -0.1861, 0.07886), (0.08981, -0.1518, 0.1923), (0.09278, -0.04327, 0.2254), (-0.01722, -0.1729, 0.2016), (-0.08863, -0.09188, 0.2102), (-0.06432, -0.001176, 0.2153), (0.02638, 0.02313, 0.2203), (0.03529, 0.05163, 0.1792), (-0.08218, 0.02016, 0.1727), (-0.1137, -0.09731, 0.1661), (0.1213, -0.03436, 0.1857), (-0.02223, -0.1583, 0.2354), (0.06848, -0.134, 0.2304), (-0.02254, -0.2, 0.1536), (-0.02062, -0.1905, 0.1617), (0.06379, -0.1293, 0.236), (0.113, -0.03666, 0.193), (-0.1053, -0.097, 0.1739), (-0.07606, 0.01215, 0.1805), (0.03308, 0.04324, 0.1864), (0.02467, 0.01665, 0.2259), (-0.0596, -0.005933, 0.2209), (-0.08219, -0.09021, 0.2158), (-0.01577, -0.1654, 0.208), (0.08637, -0.04505, 0.231), (0.08374, -0.1458, 0.1995), (0.1166, -0.1725, 0.09144), (0.1417, -0.02821, 0.141), (-0.03429, -0.2103, 0.1027), (-0.1358, -0.1052, 0.1138), (-0.09532, 0.0353, 0.1246), (0.04151, 0.07196, 0.1328), (0.105, -0.165, 0.1492), (0.04614, 0.09043, 0.07061), (-0.1086, 0.04898, 0.06135), (-0.15, -0.1057, 0.05208), (-0.03676, -0.219, 0.04281), (0.1594, -0.02282, 0.07988), (-0.02447, -0.2095, 0.1613), (0.07317, -0.1386, 0.2358), (0.1296, -0.03206, 0.1926), (-0.122, -0.09948, 0.173), (-0.08829, 0.02632, 0.1796), (0.03751, 0.06002, 0.1861), (0.02809, 0.02961, 0.2257), (-0.06904, 0.00358, 0.2206), (-0.09507, -0.09355, 0.2156), (-0.01866, -0.1803, 0.2077), (0.0992, -0.0415, 0.2307), (0.09589, -0.1579, 0.1992), (0.1336, -0.1888, 0.0909), (0.1625, -0.02245, 0.1405), (-0.04029, -0.2324, 0.1022), (-0.1573, -0.1112, 0.1133), (-0.1106, 0.05074, 0.1241), (0.04706, 0.093, 0.1323), (0.1203, -0.1802, 0.1488), (0.05242, 0.1142, 0.07003), (-0.1259, 0.06644, 0.06076), (-0.1737, -0.1119, 0.05148), (-0.04313, -0.2424, 0.04221), (0.1829, -0.01631, 0.07931), (0.1712, -0.01956, 0.0896), (-0.03995, -0.2307, 0.05252), (-0.1618, -0.1088, 0.06179), (-0.1172, 0.05771, 0.07106), (0.04928, 0.1023, 0.08033), (0.1126, -0.1726, 0.1579), (0.04429, 0.08248, 0.1414), (-0.103, 0.04302, 0.1332), (-0.1424, -0.1043, 0.125), (-0.03464, -0.2121, 0.1168), (0.1521, -0.02533, 0.1496), (0.1237, -0.1753, 0.1035), (0.08981, -0.1518, 0.2064), (0.09278, -0.04327, 0.2363), (-0.01722, -0.1729, 0.2141), (-0.08863, -0.09188, 0.2211), (-0.06432, -0.001176, 0.2262), (0.02638, 0.02313, 0.2312), (0.03529, 0.05163, 0.1933), (-0.08218, 0.01831, 0.1874), (-0.1137, -0.09916, 0.1808), (0.1213, -0.03436, 0.1999), (0.06848, -0.134, 0.2413), (-0.02254, -0.2, 0.1695), (0.05618, -0.2564, 0.04788), (0.05981, -0.27, 0.03757), (0.05255, -0.2429, 0.03818), (0.05618, -0.2564, 0.02787), (0.05618, -0.2564, 0.03787), (0.18, -0.01712, 0.07187), (-0.04234, -0.2395, 0.03478), (-0.1707, -0.1111, 0.04405), (-0.1237, 0.06426, 0.05332), (0.05163, 0.1112, 0.0626), (0.1184, -0.1783, 0.1422), (0.04637, 0.09037, 0.1258), (-0.1087, 0.04881, 0.1176), (-0.1578, -0.1135, 0.1048), (-0.04163, -0.237, 0.09151), (0.1599, -0.02317, 0.134), (0.1326, -0.191, 0.08173), (0.09437, -0.1564, 0.1939), (0.09759, -0.04194, 0.2267), (-0.0183, -0.1785, 0.2031), (-0.09346, -0.09313, 0.2115), (-0.06786, 0.002391, 0.2166), (0.02766, 0.02799, 0.2216), (0.03695, 0.05793, 0.1808), (-0.08676, 0.02478, 0.1743), (-0.1199, -0.09894, 0.1678), (0.1275, -0.03264, 0.1874), (-0.02396, -0.1647, 0.2353), (0.072, -0.1375, 0.2317), (-0.02399, -0.2071, 0.1554), (0.1278, 0.05897, 0.06495), (0.1623, -0.022, 0.0723), (0.1729, -0.1093, 0.07422), (0.03215, -0.25, 0.02902), (-0.03756, -0.2219, 0.03523), (-0.1185, -0.1873, 0.03714), (-0.153, -0.1065, 0.0445), (-0.1636, -0.0191, 0.04641), (-0.1107, 0.05116, 0.05377), (-0.04041, 0.104, 0.05568), (0.04693, 0.0934, 0.06304), (0.04772, -0.2106, 0.1456), (0.1069, -0.1669, 0.1425), (0.1536, -0.1047, 0.136), (-0.03504, 0.08401, 0.1196), (0.04221, 0.07459, 0.1261), (0.1138, 0.04414, 0.1278), (-0.09724, 0.03723, 0.1179), (-0.146, -0.02688, 0.1101), (-0.1414, -0.1087, 0.1052), (-0.1157, -0.1881, 0.09394), (-0.03694, -0.2197, 0.09192), (0.04974, -0.2324, 0.08349), (0.1443, -0.02749, 0.1343), (0.1198, -0.1784, 0.08215), (0.03823, -0.1819, 0.1963), (0.08525, -0.1473, 0.1942), (0.1225, -0.09764, 0.189), (0.06917, -0.0004882, 0.2229), (0.08797, -0.0446, 0.2268), (0.09372, -0.09213, 0.2279), (-0.01613, -0.1673, 0.2033), (-0.06376, -0.1383, 0.2068), (-0.0838, -0.09063, 0.2117), (-0.08957, -0.04302, 0.2128), (-0.06078, -0.004744, 0.2167), (-0.02248, 0.02407, 0.2178), (0.0251, 0.01827, 0.2218), (-0.02798, 0.05285, 0.1759), (0.03363, 0.04534, 0.1811), (0.0907, 0.02105, 0.1825), (-0.07759, 0.01507, 0.1747), (-0.1149, -0.03403, 0.1694), (-0.1074, -0.09615, 0.1682), (-0.08179, -0.1569, 0.1613), (0.1151, -0.03608, 0.1876), (0.02663, -0.1592, 0.2329), (-0.02049, -0.1519, 0.2356), (-0.0746, -0.1443, 0.238), (0.06496, -0.1305, 0.2319), (-0.0211, -0.1929, 0.1557), (0.04469, -0.2003, 0.1544), (-0.0211, -0.1929, 0.1676), (-0.07569, -0.151, 0.169), (0.08724, -0.09044, 0.2335), (0.06496, -0.1305, 0.24), (0.02817, -0.1649, 0.2385), (0.1141, -0.09545, 0.1962), (0.1151, -0.03608, 0.1982), (0.08456, 0.01482, 0.1897), (-0.1064, -0.03913, 0.1775), (-0.1074, -0.09846, 0.1795), (-0.02571, 0.04391, 0.1833), (-0.07759, 0.01276, 0.186), (0.03363, 0.04534, 0.1917), (0.06443, -0.005294, 0.2284), (0.0251, 0.01827, 0.23), (-0.02072, 0.01752, 0.2234), (-0.08306, -0.04481, 0.2183), (-0.06078, -0.004744, 0.2249), (-0.05906, -0.1333, 0.2126), (-0.0838, -0.09063, 0.2199), (0.03579, -0.1738, 0.2033), (-0.01613, -0.1673, 0.2127), (0.08797, -0.0446, 0.235), (0.08525, -0.1473, 0.2048), (0.1607, -0.1049, 0.08509), (0.1177, -0.1707, 0.1006), (0.04551, -0.2122, 0.09773), (0.1431, -0.1019, 0.1451), (0.1443, -0.02749, 0.1476), (0.1061, 0.03634, 0.1369), (-0.1017, -0.1728, 0.1077), (-0.03314, -0.2065, 0.1134), (-0.1344, -0.02874, 0.1199), (-0.1356, -0.1031, 0.1223), (-0.0322, 0.07338, 0.1287), (-0.09724, 0.03723, 0.1312), (0.04221, 0.07459, 0.1394), (0.1069, -0.1669, 0.1558), (0.1191, 0.05015, 0.07525), (0.04693, 0.0934, 0.07805), (-0.03719, 0.09203, 0.06598), (-0.1516, -0.02239, 0.05671), (-0.1107, 0.05116, 0.06878), (-0.1097, -0.1787, 0.04745), (-0.153, -0.1065, 0.05951), (0.03023, -0.2369, 0.03934), (-0.03756, -0.2219, 0.05024), (0.03407, -0.2631, 0.03873), (0.03215, -0.25, 0.04904), (0.1623, -0.022, 0.08732), (-0.08788, -0.1633, 0.1684), (-0.02399, -0.2071, 0.1673), (0.05075, -0.2208, 0.154), (0.03212, -0.1797, 0.2383), (0.072, -0.1375, 0.2399), (0.1002, -0.09382, 0.2332), (0.09684, 0.02727, 0.1894), (0.1275, -0.03264, 0.198), (0.1309, -0.09983, 0.1959), (-0.1199, -0.0994, 0.1785), (-0.1233, -0.03171, 0.1763), (-0.08676, 0.02431, 0.185), (-0.03025, 0.06133, 0.1828), (0.03695, 0.05793, 0.1914), (-0.02423, 0.03061, 0.2231), (0.02766, 0.02799, 0.2298), (0.07391, 0.004317, 0.2282), (-0.06786, 0.002391, 0.2247), (-0.09608, -0.04123, 0.2181), (-0.09346, -0.09313, 0.2197), (-0.06845, -0.1433, 0.2123), (-0.0183, -0.1785, 0.2125), (0.04067, -0.1901, 0.203), (0.09759, -0.04194, 0.2348), (0.09437, -0.1564, 0.2045), (0.05168, -0.2345, 0.0972), (0.1303, -0.1825, 0.1002), (0.1844, -0.1109, 0.08452), (0.1215, 0.05194, 0.1364), (0.1599, -0.02317, 0.1472), (0.1641, -0.1074, 0.1447), (-0.03746, -0.2223, 0.1131), (-0.118, -0.1891, 0.1072), (-0.1514, -0.1073, 0.122), (-0.1556, -0.02306, 0.1194), (-0.1087, 0.04881, 0.1308), (-0.03789, 0.09464, 0.1282), (0.04637, 0.09037, 0.139), (0.1184, -0.1783, 0.1555), (-0.04363, 0.1161, 0.06539), (0.05163, 0.1112, 0.07761), (0.1365, 0.06779, 0.07467), (-0.1237, 0.06426, 0.06834), (-0.1755, -0.01581, 0.05612), (-0.1707, -0.1111, 0.05906), (-0.1272, -0.196, 0.04684), (-0.04234, -0.2395, 0.04979), (0.18, -0.01712, 0.08689), (0.1278, 0.05897, 0.08497), (0.1722, -0.1066, 0.09539), (-0.1185, -0.1873, 0.05715), (-0.1636, -0.0191, 0.06642), (-0.04041, 0.104, 0.0757), (0.04772, -0.2106, 0.1628), (0.1536, -0.1047, 0.1537), (-0.03504, 0.08401, 0.1373), (0.1138, 0.04414, 0.1455), (-0.144, -0.02492, 0.1291), (-0.1041, -0.1737, 0.1209), (0.04745, -0.2143, 0.1114), (0.03823, -0.1819, 0.21), (0.1225, -0.09764, 0.2031), (0.06917, -0.0004882, 0.2338), (0.09372, -0.09213, 0.2388), (-0.06376, -0.1383, 0.2181), (-0.08957, -0.04302, 0.2237), (-0.02248, 0.02407, 0.2287), (-0.02798, 0.05239, 0.1902), (0.0907, 0.02105, 0.1966), (-0.1149, -0.03681, 0.1844), (-0.08179, -0.1574, 0.1761), (0.03014, -0.1723, 0.2438), (0.05346, -0.2463, 0.04561), (0.05618, -0.2564, 0.04538), (0.0589, -0.2666, 0.04515), (0.0589, -0.2666, 0.03764), (0.0589, -0.2666, 0.03014), (0.05346, -0.2463, 0.0306), (0.05346, -0.2463, 0.0381), (0.05618, -0.2564, 0.03037), (0.1343, 0.06559, 0.06724), (0.1817, -0.1112, 0.07666), (0.03359, -0.2598, 0.0313), (-0.125, -0.1938, 0.03941), (-0.1725, -0.01663, 0.04869), (-0.04282, 0.1131, 0.05796), (0.04999, -0.2183, 0.1476), (-0.03718, 0.09198, 0.1217), (-0.1538, -0.02454, 0.1123), (-0.1206, -0.1927, 0.09711), (0.05181, -0.2388, 0.08678), (0.1615, -0.1067, 0.1381), (0.1195, 0.04999, 0.1299), (0.07272, 0.003116, 0.2241), (0.09858, -0.0934, 0.2292), (0.04006, -0.188, 0.1979), (-0.06728, -0.142, 0.2081), (-0.09445, -0.04168, 0.214), (-0.02379, 0.02898, 0.2191), (-0.02969, 0.05921, 0.1776), (-0.1212, -0.03229, 0.171), (-0.08636, -0.1617, 0.163), (0.1288, -0.09928, 0.1907), (0.09531, 0.02572, 0.1841), (0.0181, -0.1759, 0.2348), (-0.06466, -0.152, 0.2373), (0.1213, 0.05236, 0.06767), (0.1639, -0.1066, 0.07708), (0.03071, -0.2402, 0.03176), (-0.1119, -0.1808, 0.03987), (-0.1546, -0.02157, 0.04913), (-0.038, 0.09504, 0.0584), (0.04545, -0.2029, 0.1479), (0.1457, -0.1026, 0.1384), (-0.03291, 0.07604, 0.122), (0.108, 0.03829, 0.1302), (-0.1378, -0.02872, 0.1127), (-0.1079, -0.18, 0.09751), (0.0471, -0.2214, 0.08719), (0.0364, -0.1758, 0.1981), (0.1162, -0.096, 0.1909), (0.06561, -0.004092, 0.2243), (0.08886, -0.09087, 0.2294), (-0.06024, -0.1346, 0.2083), (-0.08469, -0.04436, 0.2142), (-0.02116, 0.01916, 0.2193), (-0.02628, 0.04638, 0.1779), (0.0861, 0.01638, 0.1844), (-0.1085, -0.03647, 0.1715), (-0.07722, -0.1522, 0.1633), (0.016, -0.1617, 0.235), (-0.05835, -0.1435, 0.2374), (0.02866, -0.1668, 0.2425), (-0.07722, -0.1528, 0.1744), (-0.1085, -0.03994, 0.1832), (0.0861, 0.01638, 0.195), (-0.02628, 0.0458, 0.1886), (-0.02116, 0.01916, 0.2274), (-0.08469, -0.04436, 0.2224), (-0.06024, -0.1346, 0.2168), (0.08886, -0.09087, 0.2375), (0.06561, -0.004092, 0.2325), (0.1162, -0.096, 0.2015), (0.0364, -0.1758, 0.2084), (0.04547, -0.2085, 0.1081), (-0.09964, -0.1697, 0.1177), (-0.1363, -0.02733, 0.1269), (0.108, 0.03829, 0.1435), (-0.03291, 0.07604, 0.1353), (0.1457, -0.1026, 0.1517), (0.04545, -0.2029, 0.1608), (-0.038, 0.09504, 0.07341), (-0.1546, -0.02157, 0.06415), (-0.1119, -0.1808, 0.05488), (0.03071, -0.2402, 0.04677), (0.1634, -0.1047, 0.09296), (0.1213, 0.05236, 0.08268), (0.03162, -0.1778, 0.2424), (0.09531, 0.02572, 0.1947), (0.1288, -0.09928, 0.2012), (-0.08636, -0.1618, 0.174), (-0.1212, -0.03299, 0.1818), (-0.02969, 0.05909, 0.1882), (-0.02379, 0.02898, 0.2273), (-0.09445, -0.04168, 0.2222), (-0.06728, -0.142, 0.2166), (0.04006, -0.188, 0.2081), (0.09858, -0.0934, 0.2374), (0.07272, 0.003116, 0.2323), (0.1195, 0.04999, 0.1431), (0.1615, -0.1067, 0.1514), (0.05001, -0.2246, 0.1078), (-0.1115, -0.1814, 0.1174), (-0.1522, -0.023, 0.1266), (-0.03718, 0.09198, 0.1349), (0.04999, -0.2183, 0.1605), (-0.04282, 0.1131, 0.07297), (-0.1725, -0.01663, 0.0637), (-0.125, -0.1938, 0.05442), (0.03359, -0.2598, 0.04631), (0.1811, -0.1091, 0.09253), (0.1343, 0.06559, 0.08225), (0.0582, -0.2639, 0.04326), (0.05417, -0.2489, 0.0436), (0.05417, -0.2489, 0.03248), (0.0582, -0.2639, 0.03214), (0.03068, -0.24, 0.0321), (0.05328, -0.2456, 0.0321), (0.03364, -0.2602, 0.0321), (0.05914, -0.2675, 0.0321), (0.05402, -0.2484, 0.0321), (0.05453, -0.2503, 0.0321), (0.05618, -0.2564, 0.0321), (0.05815, -0.2638, 0.0321), (0.05821, -0.264, 0.0321), (0.01607, -0.2551, 0.0321), (-0.03163, -0.2329, 0.0321), (0.02394, -0.2384, 0.0321)], [], [(0, 129, 310, 102), (0, 102, 309, 127), (0, 127, 335, 128), (0, 128, 336, 129), (1, 132, 312, 103), (1, 103, 424, 425), (1, 425, 426, 131), (1, 131, 338, 132), (2, 134, 313, 104), (2, 104, 312, 132), (2, 132, 338, 133), (2, 133, 339, 134), (3, 136, 314, 105), (3, 105, 313, 134), (3, 134, 339, 135), (3, 135, 340, 136), (4, 136, 314, 106), (4, 106, 309, 127), (4, 127, 335, 137), (4, 137, 340, 136), (5, 140, 320, 107), (5, 107, 315, 138), (5, 138, 341, 139), (5, 139, 342, 140), (6, 143, 321, 108), (6, 108, 316, 141), (6, 141, 343, 142), (6, 142, 344, 143), (7, 145, 317, 109), (7, 109, 316, 141), (7, 141, 343, 144), (7, 144, 345, 145), (8, 147, 318, 110), (8, 110, 317, 145), (8, 145, 345, 146), (8, 146, 346, 147), (9, 149, 319, 111), (9, 111, 318, 147), (9, 147, 346, 148), (9, 148, 347, 149), (10, 143, 321, 112), (10, 112, 320, 140), (10, 140, 342, 150), (10, 150, 344, 143), (11, 149, 319, 113), (11, 113, 310, 129), (11, 129, 336, 151), (11, 151, 347, 149), (12, 154, 331, 114), (12, 114, 324, 152), (12, 152, 348, 153), (12, 153, 349, 154), (13, 157, 323, 115), (13, 115, 322, 155), (13, 155, 350, 156), (13, 156, 351, 157), (14, 159, 325, 116), (14, 116, 324, 152), (14, 152, 348, 158), (14, 158, 352, 159), (15, 161, 326, 117), (15, 117, 325, 159), (15, 159, 352, 160), (15, 160, 353, 161), (16, 163, 327, 118), (16, 118, 326, 161), (16, 161, 353, 162), (16, 162, 354, 163), (17, 163, 327, 119), (17, 119, 322, 155), (17, 155, 350, 164), (17, 164, 354, 163), (18, 167, 332, 120), (18, 120, 328, 165), (18, 165, 355, 166), (18, 166, 356, 167), (19, 169, 329, 121), (19, 121, 328, 165), (19, 165, 355, 168), (19, 168, 357, 169), (20, 171, 330, 122), (20, 122, 329, 169), (20, 169, 357, 170), (20, 170, 358, 171), (21, 167, 332, 123), (21, 123, 331, 154), (21, 154, 349, 172), (21, 172, 356, 167), (22, 175, 334, 124), (22, 124, 333, 173), (22, 173, 359, 174), (22, 174, 360, 175), (23, 173, 333, 125), (23, 125, 323, 157), (23, 157, 351, 176), (23, 176, 359, 173), (24, 171, 330, 126), (24, 126, 315, 138), (24, 138, 341, 177), (24, 177, 358, 171), (25, 180, 358, 177), (25, 177, 341, 178), (25, 178, 379, 179), (25, 179, 362, 180), (26, 183, 359, 176), (26, 176, 351, 181), (26, 181, 369, 182), (26, 182, 361, 183), (27, 186, 356, 172), (27, 172, 349, 184), (27, 184, 371, 185), (27, 185, 364, 186), (28, 180, 358, 170), (28, 170, 357, 187), (28, 187, 363, 188), (28, 188, 362, 180), (29, 187, 357, 168), (29, 168, 355, 189), (29, 189, 365, 190), (29, 190, 363, 187), (30, 186, 356, 166), (30, 166, 355, 189), (30, 189, 365, 191), (30, 191, 364, 186), (31, 194, 354, 164), (31, 164, 350, 192), (31, 192, 370, 193), (31, 193, 366, 194), (32, 194, 354, 162), (32, 162, 353, 195), (32, 195, 367, 196), (32, 196, 366, 194), (33, 195, 353, 160), (33, 160, 352, 197), (33, 197, 368, 198), (33, 198, 367, 195), (34, 197, 352, 158), (34, 158, 348, 199), (34, 199, 372, 200), (34, 200, 368, 197), (35, 181, 351, 156), (35, 156, 350, 192), (35, 192, 370, 201), (35, 201, 369, 181), (36, 184, 349, 153), (36, 153, 348, 199), (36, 199, 372, 202), (36, 202, 371, 184), (37, 205, 347, 151), (37, 151, 336, 203), (37, 203, 384, 204), (37, 204, 373, 205), (38, 208, 344, 150), (38, 150, 342, 206), (38, 206, 378, 207), (38, 207, 376, 208), (39, 205, 347, 148), (39, 148, 346, 209), (39, 209, 374, 210), (39, 210, 373, 205), (40, 209, 346, 146), (40, 146, 345, 211), (40, 211, 375, 212), (40, 212, 374, 209), (41, 211, 345, 144), (41, 144, 343, 213), (41, 213, 377, 214), (41, 214, 375, 211), (42, 208, 344, 142), (42, 142, 343, 213), (42, 213, 377, 215), (42, 215, 376, 208), (43, 206, 342, 139), (43, 139, 341, 178), (43, 178, 379, 216), (43, 216, 378, 206), (44, 219, 340, 137), (44, 137, 335, 217), (44, 217, 385, 218), (44, 218, 380, 219), (45, 219, 340, 135), (45, 135, 339, 220), (45, 220, 381, 221), (45, 221, 380, 219), (46, 220, 339, 133), (46, 133, 338, 222), (46, 222, 382, 223), (46, 223, 381, 220), (47, 222, 338, 131), (47, 131, 426, 415, 224), (47, 224, 383, 225), (47, 225, 382, 222), (48, 203, 336, 128), (48, 128, 335, 217), (48, 217, 385, 228), (48, 228, 384, 203), (49, 231, 315, 126), (49, 126, 330, 229), (49, 229, 389, 230), (49, 230, 404, 231), (50, 234, 323, 125), (50, 125, 333, 232), (50, 232, 386, 233), (50, 233, 396, 234), (51, 237, 331, 123), (51, 123, 332, 235), (51, 235, 387, 236), (51, 236, 388, 237), (52, 239, 329, 122), (52, 122, 330, 229), (52, 229, 389, 238), (52, 238, 390, 239), (53, 241, 328, 121), (53, 121, 329, 239), (53, 239, 390, 240), (53, 240, 391, 241), (54, 241, 328, 120), (54, 120, 332, 235), (54, 235, 387, 242), (54, 242, 391, 241), (55, 245, 322, 119), (55, 119, 327, 243), (55, 243, 392, 244), (55, 244, 397, 245), (56, 247, 326, 118), (56, 118, 327, 243), (56, 243, 392, 246), (56, 246, 393, 247), (57, 249, 325, 117), (57, 117, 326, 247), (57, 247, 393, 248), (57, 248, 394, 249), (58, 251, 324, 116), (58, 116, 325, 249), (58, 249, 394, 250), (58, 250, 395, 251), (59, 245, 322, 115), (59, 115, 323, 234), (59, 234, 396, 252), (59, 252, 397, 245), (60, 251, 324, 114), (60, 114, 331, 237), (60, 237, 388, 253), (60, 253, 395, 251), (61, 256, 310, 113), (61, 113, 319, 254), (61, 254, 400, 255), (61, 255, 409, 256), (62, 259, 320, 112), (62, 112, 321, 257), (62, 257, 398, 258), (62, 258, 399, 259), (63, 261, 318, 111), (63, 111, 319, 254), (63, 254, 400, 260), (63, 260, 401, 261), (64, 263, 317, 110), (64, 110, 318, 261), (64, 261, 401, 262), (64, 262, 402, 263), (65, 265, 316, 109), (65, 109, 317, 263), (65, 263, 402, 264), (65, 264, 403, 265), (66, 265, 316, 108), (66, 108, 321, 257), (66, 257, 398, 266), (66, 266, 403, 265), (67, 231, 315, 107), (67, 107, 320, 259), (67, 259, 399, 267), (67, 267, 404, 231), (68, 270, 309, 106), (68, 106, 314, 268), (68, 268, 405, 269), (68, 269, 410, 270), (69, 272, 313, 105), (69, 105, 314, 268), (69, 268, 405, 271), (69, 271, 406, 272), (70, 274, 312, 104), (70, 104, 313, 272), (70, 272, 406, 273), (70, 273, 407, 274), (71, 226, 417, 424, 103), (71, 103, 312, 274), (71, 274, 407, 275), (71, 275, 408, 226), (72, 270, 309, 102), (72, 102, 310, 256), (72, 256, 409, 276), (72, 276, 410, 270), (73, 228, 385, 277), (73, 277, 410, 276), (73, 276, 409, 278), (73, 278, 384, 228), (74, 225, 383, 227), (74, 227, 408, 275), (74, 275, 407, 279), (74, 279, 382, 225), (75, 223, 382, 279), (75, 279, 407, 273), (75, 273, 406, 280), (75, 280, 381, 223), (76, 221, 381, 280), (76, 280, 406, 271), (76, 271, 405, 281), (76, 281, 380, 221), (77, 218, 385, 277), (77, 277, 410, 269), (77, 269, 405, 281), (77, 281, 380, 218), (78, 216, 379, 282), (78, 282, 404, 267), (78, 267, 399, 283), (78, 283, 378, 216), (79, 215, 377, 284), (79, 284, 403, 266), (79, 266, 398, 285), (79, 285, 376, 215), (80, 214, 377, 284), (80, 284, 403, 264), (80, 264, 402, 286), (80, 286, 375, 214), (81, 212, 375, 286), (81, 286, 402, 262), (81, 262, 401, 287), (81, 287, 374, 212), (82, 210, 374, 287), (82, 287, 401, 260), (82, 260, 400, 288), (82, 288, 373, 210), (83, 207, 378, 283), (83, 283, 399, 258), (83, 258, 398, 285), (83, 285, 376, 207), (84, 204, 384, 278), (84, 278, 409, 255), (84, 255, 400, 288), (84, 288, 373, 204), (85, 202, 372, 289), (85, 289, 395, 253), (85, 253, 388, 290), (85, 290, 371, 202), (86, 201, 370, 291), (86, 291, 397, 252), (86, 252, 396, 292), (86, 292, 369, 201), (87, 200, 372, 289), (87, 289, 395, 250), (87, 250, 394, 293), (87, 293, 368, 200), (88, 198, 368, 293), (88, 293, 394, 248), (88, 248, 393, 294), (88, 294, 367, 198), (89, 196, 367, 294), (89, 294, 393, 246), (89, 246, 392, 295), (89, 295, 366, 196), (90, 193, 370, 291), (90, 291, 397, 244), (90, 244, 392, 295), (90, 295, 366, 193), (91, 191, 365, 296), (91, 296, 391, 242), (91, 242, 387, 297), (91, 297, 364, 191), (92, 190, 365, 296), (92, 296, 391, 240), (92, 240, 390, 298), (92, 298, 363, 190), (93, 188, 363, 298), (93, 298, 390, 238), (93, 238, 389, 299), (93, 299, 362, 188), (94, 185, 371, 290), (94, 290, 388, 236), (94, 236, 387, 297), (94, 297, 364, 185), (95, 182, 369, 292), (95, 292, 396, 233), (95, 233, 386, 300), (95, 300, 361, 182), (96, 179, 379, 282), (96, 282, 404, 230), (96, 230, 389, 299), (96, 299, 362, 179), (97, 303, 408, 227), (97, 227, 383, 301), (97, 301, 412, 302), (97, 302, 411, 303), (98, 418, 417, 226), (98, 226, 408, 303), (98, 303, 411, 304), (98, 304, 414, 423, 418), (99, 301, 383, 224), (99, 224, 415, 416), (99, 416, 419, 413, 307), (99, 307, 412, 301), (100, 306, 337, 130), (100, 130, 311, 305), (100, 305, 423, 422, 308), (100, 308, 420, 419, 306), (101, 307, 413, 420, 421), (101, 421, 422, 414, 304), (101, 304, 411, 302), (101, 302, 412, 307), (422, 421, 308), (425, 426, 415, 416, 419, 420, 421, 422, 423, 418, 417, 424), (425, 424, 311, 130), (415, 426, 337), (421, 420, 308), (419, 420, 413), (417, 418, 305, 311), (422, 423, 414), (419, 416, 306), (426, 425, 130, 337), (416, 415, 337, 306), (418, 423, 305), (424, 417, 311)])
me_circle.polygons.foreach_set('material_index', [1, 1, 1, 1, 1, 1, 1, 1, 1, 1, 1, 1, 1, 1, 1, 1, 1, 1, 1, 1, 1, 1, 1, 1, 1, 1, 1, 1, 1, 1, 1, 1, 1, 1, 1, 1, 1, 1, 1, 1, 1, 1, 1, 1, 1, 1, 1, 1, 1, 1, 1, 1, 1, 1, 1, 1, 1, 1, 1, 1, 1, 1, 1, 1, 1, 1, 1, 1, 1, 1, 1, 1, 1, 1, 1, 1, 1, 1, 1, 1, 1, 1, 1, 1, 1, 1, 1, 1, 1, 1, 1, 1, 1, 1, 1, 1, 1, 1, 1, 1, 1, 1, 1, 1, 1, 1, 1, 1, 1, 1, 1, 1, 1, 1, 1, 1, 1, 1, 1, 1, 1, 1, 1, 1, 1, 1, 1, 1, 1, 1, 1, 1, 1, 1, 1, 1, 1, 1, 1, 1, 1, 1, 1, 1, 1, 1, 1, 1, 1, 1, 1, 1, 1, 1, 1, 1, 1, 1, 1, 1, 1, 1, 1, 1, 1, 1, 1, 1, 1, 1, 1, 1, 1, 1, 1, 1, 1, 1, 1, 1, 1, 1, 1, 1, 1, 1, 1, 1, 1, 1, 1, 1, 1, 1, 1, 1, 1, 1, 1, 1, 1, 1, 1, 1, 1, 1, 1, 1, 1, 1, 1, 1, 1, 1, 1, 1, 1, 1, 1, 1, 1, 1, 1, 1, 1, 1, 1, 1, 1, 1, 1, 1, 1, 1, 1, 1, 1, 1, 1, 1, 1, 1, 1, 1, 1, 1, 1, 1, 1, 1, 1, 1, 1, 1, 1, 1, 1, 1, 1, 1, 1, 1, 1, 1, 1, 1, 1, 1, 1, 1, 1, 1, 1, 1, 1, 1, 1, 1, 1, 1, 1, 1, 1, 1, 1, 1, 1, 1, 1, 1, 1, 1, 1, 1, 1, 1, 1, 1, 1, 1, 1, 1, 1, 1, 1, 1, 1, 1, 1, 1, 1, 1, 1, 1, 1, 1, 1, 1, 1, 1, 1, 1, 1, 1, 1, 1, 1, 1, 1, 1, 1, 1, 1, 1, 1, 1, 1, 1, 1, 1, 1, 1, 1, 1, 1, 1, 1, 1, 1, 1, 1, 1, 1, 1, 1, 1, 1, 1, 1, 1, 1, 1, 1, 1, 1, 1, 1, 1, 1, 1, 1, 1, 1, 1, 1, 1, 1, 1, 1, 1, 1, 1, 1, 1, 1, 1, 1, 1, 1, 1, 1, 1, 1, 1, 1, 1, 1, 1, 1, 1, 1, 1, 1, 1, 1, 1, 1, 1, 1, 1, 1, 1, 1, 1, 1, 1, 1, 1, 1, 1, 1])
me_circle.materials.append(mat_material_002)
me_circle.materials.append(mat_metal)
me_circle.use_remesh_preserve_volume = False
me_circle.use_remesh_preserve_attributes = False
me_circle.use_mirror_vertex_groups = False
me_circle.update()

# ---- objects
ob_cube = bpy.data.objects.new('Cube', me_cube)
ob_cylinder_001 = bpy.data.objects.new('Cylinder.001', me_cylinder_003)
ob_circle_001 = bpy.data.objects.new('Circle.001', me_circle_002)
ob_cylinder = bpy.data.objects.new('Cylinder', me_cylinder_002)
ob_circle = bpy.data.objects.new('Circle', me_circle)

# ---- transforms, parenting, visibility, modifiers, constraints
ob_cube.location = (-0.101, 0.05807, 0.1233)
ob_cube.scale = (0.6817, 0.5363, -0.2057)
ob_cube.lock_rotations_4d = False
ob_cube.empty_display_type = 'ARROWS'
ob_cube.lineart.crease_threshold = 0.0
ob_cylinder_001.location = (0.5321, -0.2253, 0.1278)
ob_cylinder_001.rotation_euler = (3.142, 1.571, 0.0)
ob_cylinder_001.scale = (0.1846, 0.1846, -0.009211)
ob_cylinder_001.lineart.crease_threshold = 0.0
ob_circle_001.location = (0.5565, 0.2349, 0.1215)
ob_circle_001.rotation_euler = (3.142, 1.571, 0.0)
ob_circle_001.scale = (0.9287, 0.9287, 0.4796)
ob_circle_001.lock_rotations_4d = False
ob_circle_001.empty_display_type = 'ARROWS'
ob_circle_001.lineart.crease_threshold = 0.0
ob_cylinder.location = (-0.6247, 0.2932, 0.1322)
ob_cylinder.rotation_euler = (0.0, 1.571, 0.0)
ob_cylinder.scale = (0.1846, 0.1846, -0.009211)
ob_cylinder.lineart.crease_threshold = 0.0
ob_circle.location = (-0.6489, -0.1503, 0.1076)
ob_circle.rotation_euler = (0.0, 1.571, 0.0)
ob_circle.scale = (0.9287, 0.9287, 0.4796)
ob_circle.lock_rotations_4d = False
ob_circle.empty_display_type = 'ARROWS'
ob_circle.lineart.crease_threshold = 0.0

# ---- collection membership
col_collection_1.objects.link(ob_cube)
col_collection_1.objects.link(ob_cylinder_001)
col_collection_1.objects.link(ob_circle_001)
col_collection_1.objects.link(ob_cylinder)
col_collection_1.objects.link(ob_circle)

# ---- scene / render settings (as saved in the file)
scene.frame_start = 1; scene.frame_end = 250; scene.frame_set(1)
scene.render.engine = 'BLENDER_EEVEE_NEXT'
scene.render.resolution_percentage = 50
scene.render.dither_intensity = 0.0
scene.cycles.use_denoising = False
scene.cycles.samples = 128
scene.cycles.sampling_pattern = 'TABULATED_SOBOL'
scene.cycles.use_adaptive_sampling = False
scene.cycles.use_light_tree = False
scene.cycles.blur_glossy = 0.0
scene.cycles.sample_clamp_indirect = 0.0
scene.view_settings.view_transform = 'Standard'
bpy.context.view_layer.update()

# ---- added for rendering (the .blend has no active camera and no usable light): camera, sun
cam_auto = bpy.data.cameras.new('AutoCamera')
cam_auto.lens = 50.0
cam_auto.sensor_width = 36.0
cam_auto.clip_end = 1000.0
ob_auto_camera = bpy.data.objects.new('AutoCamera', cam_auto)
scene.collection.objects.link(ob_auto_camera)
ob_auto_camera.location = (1.5485, -1.92135, 1.44294)
ob_auto_camera.rotation_euler = (1.09748, -7.21219e-08, 0.694738)
scene.camera = ob_auto_camera
light_auto_sun = bpy.data.lights.new('AutoSun', 'SUN')
light_auto_sun.energy = 3.0
light_auto_sun.angle = 0.0523599
ob_auto_sun = bpy.data.objects.new('AutoSun', light_auto_sun)
scene.collection.objects.link(ob_auto_sun)
ob_auto_sun.rotation_euler = (0.872665, 0.174533, 0.523599)
bpy.context.view_layer.update()
